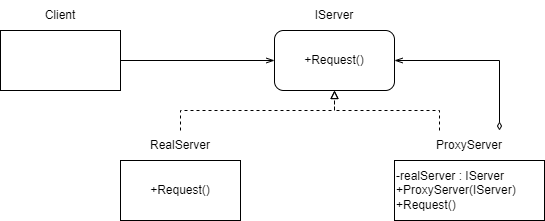

The diagram above was exported from draw.io. Its source (the exported page's mxGraphModel, read from the mxfile embedded in the PNG):
<mxGraphModel dx="1038" dy="547" grid="1" gridSize="10" guides="1" tooltips="1" connect="1" arrows="1" fold="1" page="1" pageScale="1" pageWidth="827" pageHeight="1169" math="0" shadow="0">
  <root>
    <mxCell id="0" />
    <mxCell id="1" parent="0" />
    <mxCell id="hoHDC3tJL6PPrmaBYddV-1" value="+Request()" style="rounded=1;whiteSpace=wrap;html=1;" vertex="1" parent="1">
      <mxGeometry x="354" y="120" width="120" height="60" as="geometry" />
    </mxCell>
    <mxCell id="hoHDC3tJL6PPrmaBYddV-2" value="IServer" style="text;html=1;strokeColor=none;fillColor=none;align=center;verticalAlign=middle;whiteSpace=wrap;rounded=0;" vertex="1" parent="1">
      <mxGeometry x="384" y="90" width="60" height="30" as="geometry" />
    </mxCell>
    <mxCell id="hoHDC3tJL6PPrmaBYddV-3" value="&lt;span style=&quot;&quot;&gt;+Request()&lt;/span&gt;" style="rounded=0;whiteSpace=wrap;html=1;" vertex="1" parent="1">
      <mxGeometry x="200" y="250" width="120" height="60" as="geometry" />
    </mxCell>
    <mxCell id="hoHDC3tJL6PPrmaBYddV-4" value="RealServer" style="text;html=1;strokeColor=none;fillColor=none;align=center;verticalAlign=middle;whiteSpace=wrap;rounded=0;" vertex="1" parent="1">
      <mxGeometry x="230" y="220" width="60" height="30" as="geometry" />
    </mxCell>
    <mxCell id="hoHDC3tJL6PPrmaBYddV-5" value="&lt;div style=&quot;&quot;&gt;&lt;span style=&quot;background-color: initial;&quot;&gt;-realServer : IServer&lt;/span&gt;&lt;/div&gt;&lt;div style=&quot;&quot;&gt;&lt;span style=&quot;background-color: initial;&quot;&gt;+ProxyServer(IServer)&lt;/span&gt;&lt;/div&gt;&lt;span style=&quot;&quot;&gt;+Request()&lt;/span&gt;" style="rounded=0;whiteSpace=wrap;html=1;align=left;" vertex="1" parent="1">
      <mxGeometry x="474" y="250" width="150" height="60" as="geometry" />
    </mxCell>
    <mxCell id="hoHDC3tJL6PPrmaBYddV-7" style="edgeStyle=orthogonalEdgeStyle;rounded=0;orthogonalLoop=1;jettySize=auto;html=1;exitX=0;exitY=0;exitDx=0;exitDy=0;entryX=0.5;entryY=1;entryDx=0;entryDy=0;startArrow=none;startFill=0;dashed=1;endArrow=block;endFill=0;" edge="1" parent="1" source="hoHDC3tJL6PPrmaBYddV-6" target="hoHDC3tJL6PPrmaBYddV-1">
      <mxGeometry relative="1" as="geometry" />
    </mxCell>
    <mxCell id="hoHDC3tJL6PPrmaBYddV-11" style="edgeStyle=orthogonalEdgeStyle;rounded=0;orthogonalLoop=1;jettySize=auto;html=1;exitX=1;exitY=0;exitDx=0;exitDy=0;entryX=1;entryY=0.5;entryDx=0;entryDy=0;startArrow=diamondThin;startFill=0;endArrow=openThin;endFill=0;" edge="1" parent="1" source="hoHDC3tJL6PPrmaBYddV-6" target="hoHDC3tJL6PPrmaBYddV-1">
      <mxGeometry relative="1" as="geometry" />
    </mxCell>
    <mxCell id="hoHDC3tJL6PPrmaBYddV-6" value="ProxyServer" style="text;html=1;strokeColor=none;fillColor=none;align=center;verticalAlign=middle;whiteSpace=wrap;rounded=0;" vertex="1" parent="1">
      <mxGeometry x="519" y="220" width="60" height="30" as="geometry" />
    </mxCell>
    <mxCell id="hoHDC3tJL6PPrmaBYddV-9" style="edgeStyle=orthogonalEdgeStyle;rounded=0;orthogonalLoop=1;jettySize=auto;html=1;exitX=0.5;exitY=0;exitDx=0;exitDy=0;startArrow=none;startFill=0;dashed=1;endArrow=block;endFill=0;entryX=0.5;entryY=1;entryDx=0;entryDy=0;" edge="1" parent="1" source="hoHDC3tJL6PPrmaBYddV-4" target="hoHDC3tJL6PPrmaBYddV-1">
      <mxGeometry relative="1" as="geometry">
        <mxPoint x="590" y="230" as="sourcePoint" />
        <mxPoint x="410" y="190" as="targetPoint" />
      </mxGeometry>
    </mxCell>
    <mxCell id="hoHDC3tJL6PPrmaBYddV-15" style="edgeStyle=orthogonalEdgeStyle;rounded=0;orthogonalLoop=1;jettySize=auto;html=1;exitX=1;exitY=0.5;exitDx=0;exitDy=0;entryX=0;entryY=0.5;entryDx=0;entryDy=0;startArrow=none;startFill=0;endArrow=openThin;endFill=0;" edge="1" parent="1" source="hoHDC3tJL6PPrmaBYddV-12" target="hoHDC3tJL6PPrmaBYddV-1">
      <mxGeometry relative="1" as="geometry" />
    </mxCell>
    <mxCell id="hoHDC3tJL6PPrmaBYddV-12" value="" style="rounded=0;whiteSpace=wrap;html=1;" vertex="1" parent="1">
      <mxGeometry x="80" y="120" width="120" height="60" as="geometry" />
    </mxCell>
    <mxCell id="hoHDC3tJL6PPrmaBYddV-13" value="Client" style="text;html=1;strokeColor=none;fillColor=none;align=center;verticalAlign=middle;whiteSpace=wrap;rounded=0;" vertex="1" parent="1">
      <mxGeometry x="110" y="90" width="60" height="30" as="geometry" />
    </mxCell>
  </root>
</mxGraphModel>